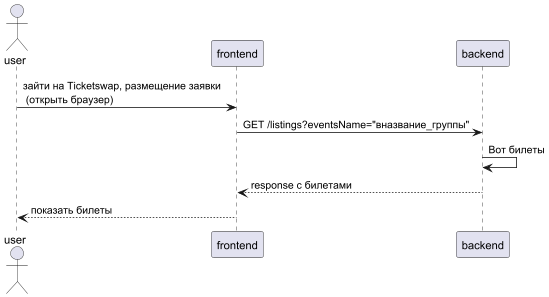

The diagram above was rendered by PlantUML. Its source (embedded in the PNG):
@startuml

actor user
participant frontend
participant backend

user -> frontend: зайти на Ticketswap, размещение заявки \n (открыть браузер)
frontend -> backend: GET /listings?eventsName="вназвание_группы"
backend -> backend: Вот билеты
backend --> frontend: response с билетами
frontend --> user: показать билеты

@enduml